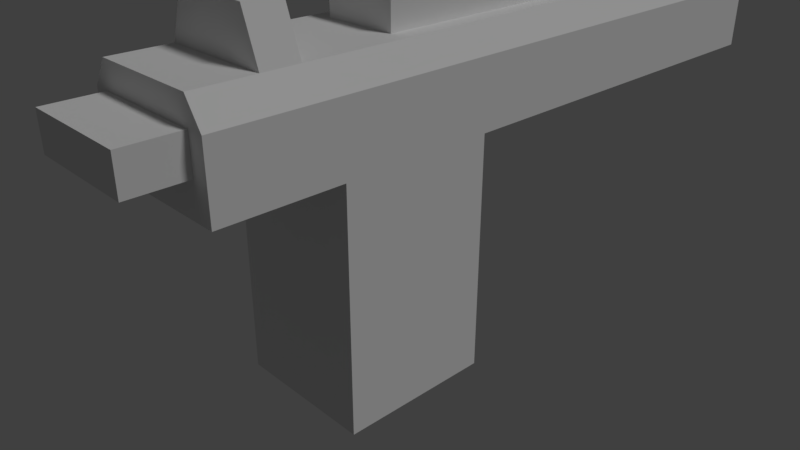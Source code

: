 # Source: PlayerGun.blend  (saved by Blender 2.78.0; exported with 4.5.12 LTS)
import bpy
from mathutils import Matrix  # noqa: F401  (used for matrix-valued properties, if any)

bpy.ops.wm.read_factory_settings(use_empty=True)
scene = bpy.context.scene
scene.name = 'Scene'

# ---- collections
col_collection_1 = bpy.data.collections.new('Collection 1'); scene.collection.children.link(col_collection_1)

# ---- materials (node trees are filled in below, after node groups)
mat_material = bpy.data.materials.new('Material')
mat_material.alpha_threshold = 0.0
mat_material.use_transparent_shadow = False
mat_material.roughness = 0.5
mat_material.line_color = (0.0, 0.0, 0.0, 1.0)
mat_gunbrickmaterial = bpy.data.materials.new('GunBrickMaterial')
mat_gunbrickmaterial.alpha_threshold = 0.0
mat_gunbrickmaterial.use_transparent_shadow = False
mat_gunbrickmaterial.roughness = 0.5

# ---- material node trees

# ---- world
world_world = bpy.data.worlds.new('World'); scene.world = world_world
world_world.color = (0.05088, 0.05088, 0.05088)
world_world.use_sun_shadow = False
world_world.sun_shadow_jitter_overblur = 0.0
world_world.cycles.sampling_method = 'MANUAL'

# ---- cameras
cam_camera = bpy.data.cameras.new('Camera')
cam_camera.clip_end = 100.0
cam_camera.lens = 35.0
cam_camera.sensor_width = 32.0
cam_camera.sensor_height = 18.0
cam_camera.ortho_scale = 7.314
cam_camera.dof.focus_distance = 0.0
cam_camera.dof.aperture_fstop = 128.0

# ---- lights
light_lamp = bpy.data.lights.new('Lamp', 'SUN')
light_lamp.transmission_factor = 0.0
light_lamp.cutoff_distance = 30.0
light_lamp.angle = 0.1993
light_lamp.energy = 1.0
light_lamp.shadow_buffer_clip_start = 1.001
light_lamp.shadow_soft_size = 0.1
light_lamp.shadow_cascade_max_distance = 1000.0

# ---- meshes
me_maingunpart = bpy.data.meshes.new('MainGunpart')
me_maingunpart.from_pydata([(-1.0, -1.88, 2.077), (-1.0, 6.239, 2.077), (-1.0, 0.2815, 2.077), (-1.0, -1.88, -1.253), (-1.0, 0.2815, -1.253), (-1.0, -3.514, 2.077), (-1.0, -1.88, 3.03), (-1.0, 6.239, 3.03), (-1.0, 0.2815, 3.03), (-1.0, -3.514, 3.03), (-1.0, 0.2815, 2.538), (-1.0, -1.88, 2.538), (-1.0, 6.239, 2.538), (-1.0, -3.514, 2.538), (-0.7681, 6.239, 2.077), (-0.7681, -1.88, 2.077), (-0.7681, 6.239, 3.378), (-0.7681, -1.88, 3.378), (-0.7681, -3.514, 2.077), (-0.7681, -1.88, -1.253), (-0.7681, 0.2815, 3.378), (-0.7681, 0.2815, 2.077), (-0.7681, 0.2815, -1.253), (-0.7681, -3.514, 3.378), (-0.7681, -3.514, 3.03), (-0.7681, 6.239, 3.03), (-0.7681, -3.514, 2.538), (-0.7681, 6.239, 2.538), (-0.7681, -4.26, 3.03), (-0.7681, 5.492, 3.03), (-0.7681, -4.26, 2.538), (-0.7681, 5.492, 2.538), (-0.7681, 6.706, 3.03), (-0.7681, 6.706, 2.538), (1.0, -1.88, 2.077), (1.0, 6.239, 2.077), (0.0, 6.239, 2.077), (0.0, -1.88, 2.077), (0.0, 6.239, 3.378), (0.0, -1.88, 3.378), (1.0, 0.2815, 2.077), (0.0, 0.2815, 3.378), (0.0, 0.2815, 2.077), (1.0, -1.88, -1.253), (0.0, -1.88, -1.253), (1.0, 0.2815, -1.253), (0.0, 0.2815, -1.253), (1.0, -3.514, 2.077), (0.0, -3.514, 2.077), (0.0, -3.514, 3.378), (1.0, -1.88, 3.03), (1.0, 6.239, 3.03), (0.0, 6.239, 3.03), (1.0, 0.2815, 3.03), (1.0, -3.514, 3.03), (0.0, -3.514, 3.03), (1.0, 0.2815, 2.538), (1.0, -1.88, 2.538), (1.0, 6.239, 2.538), (0.0, 6.239, 2.538), (1.0, -3.514, 2.538), (0.0, -3.514, 2.538), (0.7681, 6.239, 2.077), (0.7681, -1.88, 2.077), (0.7681, 6.239, 3.378), (0.7681, -1.88, 3.378), (0.7681, -3.514, 2.077), (0.7681, -1.88, -1.253), (0.7681, 0.2815, 3.378), (0.7681, 0.2815, 2.077), (0.7681, 0.2815, -1.253), (0.7681, -3.514, 3.378), (0.7681, -3.514, 3.03), (0.7681, 6.239, 3.03), (0.7681, -3.514, 2.538), (0.7681, 6.239, 2.538), (0.0, 5.492, 2.538), (0.0, 5.492, 3.03), (0.0, -4.26, 3.03), (0.7681, -4.26, 3.03), (0.7681, 5.492, 3.03), (0.0, -4.26, 2.538), (0.7681, -4.26, 2.538), (0.7681, 5.492, 2.538), (0.0, 6.706, 3.03), (0.7681, 6.706, 3.03), (0.7681, 6.706, 2.538), (0.0, -2.201, 3.378), (-0.7681, -2.201, 3.378), (0.7681, -2.201, 3.378), (-0.7681, -2.704, 3.378), (0.7681, -2.704, 3.378), (0.0, -2.704, 3.378), (-0.7681, 6.239, 3.378), (-0.7681, -3.514, 3.378), (0.7681, 6.239, 3.378), (0.7681, -3.514, 3.378), (0.0, -2.201, 4.011), (-0.535, -2.201, 4.011), (0.535, -2.201, 4.011), (-0.535, -2.704, 4.011), (0.535, -2.704, 4.011), (0.0, -2.704, 4.011)], [], [(21, 42, 46, 22), (23, 49, 55, 24, 26, 61, 48, 18, 5, 13, 9), (27, 14, 1, 12), (14, 21, 2, 1), (0, 2, 4, 3), (15, 0, 3, 19), (11, 0, 5, 13), (15, 37, 48, 18), (77, 76, 31, 29), (11, 6, 8, 10), (16, 23, 9, 7), (10, 8, 7, 12), (2, 10, 12, 1), (0, 11, 10, 2), (6, 11, 13, 9), (25, 27, 12, 7), (24, 26, 30, 28), (38, 52, 25, 16), (0, 15, 18, 5), (37, 15, 19, 44), (36, 42, 21, 14), (38, 16, 20, 41), (59, 36, 14, 27), (92, 90, 23, 49), (41, 20, 17, 39), (2, 21, 22, 4), (7, 25, 16), (25, 27, 33, 32), (27, 25, 29, 31), (26, 61, 81, 30), (55, 24, 28, 78), (59, 27, 31, 76), (25, 52, 77, 29), (28, 30, 81, 78), (59, 33, 27), (52, 25, 32, 84), (32, 33, 59, 84), (69, 70, 46, 42), (71, 54, 60, 47, 66, 48, 61, 74, 72, 55, 49), (75, 58, 35, 62), (62, 35, 40, 69), (34, 43, 45, 40), (63, 67, 43, 34), (57, 60, 47, 34), (63, 66, 48, 37), (77, 80, 83, 76), (57, 56, 53, 50), (64, 51, 54, 71), (56, 58, 51, 53), (40, 35, 58, 56), (34, 40, 56, 57), (50, 54, 60, 57), (73, 51, 58, 75), (72, 79, 82, 74), (38, 64, 73, 52), (34, 47, 66, 63), (37, 44, 67, 63), (36, 62, 69, 42), (38, 41, 68, 64), (59, 75, 62, 36), (92, 49, 71, 91), (41, 39, 65, 68), (40, 45, 70, 69), (51, 64, 73), (73, 85, 86, 75), (75, 83, 80, 73), (74, 82, 81, 61), (55, 78, 79, 72), (59, 76, 83, 75), (73, 80, 77, 52), (79, 78, 81, 82), (59, 75, 86), (52, 84, 85, 73), (85, 84, 59, 86), (39, 87, 89, 65), (39, 17, 88, 87), (23, 16, 93, 94), (64, 71, 96, 95), (87, 88, 98, 97), (90, 92, 102, 100), (89, 87, 97, 99), (92, 91, 101, 102), (88, 90, 100, 98), (99, 101, 91, 89), (100, 101, 99, 98)])
_uv = me_maingunpart.uv_layers.new(name='UVMap')
_uv.uv.foreach_set('vector', [0.664, 0.4639, 0.722, 0.4639, 0.722, 0.647, 0.664, 0.647, 0.0, 0.6333, 0.0, 0.591, 0.02629, 0.591, 0.02629, 0.6333, 0.06342, 0.6333, 0.06342, 0.591, 0.09823, 0.591, 0.09823, 0.6333, 0.09823, 0.646, 0.06342, 0.646, 0.02629, 0.646, 0.133, 0.5488, 0.09823, 0.5488, 0.09823, 0.5361, 0.133, 0.5361, 0.896, 0.3275, 0.896, 2.621e-08, 0.9135, 3.604e-08, 0.9135, 0.3275, 0.5746, 0.08979, 0.5746, 0.2086, 0.3233, 0.2086, 0.3233, 0.08979, 0.931, 0.4639, 0.9485, 0.4639, 0.9485, 0.6465, 0.931, 0.6465, 0.6094, 0.08979, 0.5746, 0.08979, 0.5746, 0.0, 0.6094, 1.31e-08, 0.8858, 0.3402, 0.8858, 0.3824, 0.7625, 0.3824, 0.7625, 0.3402, 0.9135, 0.04222, 0.9506, 0.04222, 0.9506, 0.08443, 0.9135, 0.08443, 0.6094, 0.08979, 0.6465, 0.08979, 0.6465, 0.2086, 0.6094, 0.2086, 0.9485, 1.0, 0.9485, 0.4639, 0.9743, 0.4639, 0.9743, 1.0, 0.6094, 0.2086, 0.6465, 0.2086, 0.6465, 0.5361, 0.6094, 0.5361, 0.5746, 0.2086, 0.6094, 0.2086, 0.6094, 0.5361, 0.5746, 0.5361, 0.5746, 0.08979, 0.6094, 0.08979, 0.6094, 0.2086, 0.5746, 0.2086, 0.6465, 0.08979, 0.6094, 0.08979, 0.6094, 1.31e-08, 0.6465, 1.31e-08, 0.1702, 0.5488, 0.133, 0.5488, 0.133, 0.5361, 0.1702, 0.5361, 0.3466, 0.6205, 0.3837, 0.6205, 0.3837, 0.6616, 0.3466, 0.6616, 0.9135, 0.2111, 0.9398, 0.2111, 0.9398, 0.2533, 0.9135, 0.2533, 0.8858, 0.3275, 0.8858, 0.3402, 0.7625, 0.3402, 0.7625, 0.3275, 0.873, 0.4639, 0.931, 0.4639, 0.931, 0.6465, 0.873, 0.6465, 0.838, 0.3275, 0.838, 0.0, 0.896, 2.621e-08, 0.896, 0.3275, 0.7045, 5.242e-08, 0.7625, 0.0, 0.7625, 0.3275, 0.7045, 0.3275, 0.133, 0.591, 0.09823, 0.591, 0.09823, 0.5488, 0.133, 0.5488, 0.2618, 0.5783, 0.2618, 0.5361, 0.323, 0.5361, 0.323, 0.5783, 0.7045, 0.3275, 0.7625, 0.3275, 0.7625, 0.4463, 0.7045, 0.4463, 0.6465, 0.4639, 0.664, 0.4639, 0.664, 0.647, 0.6465, 0.647, 0.3466, 0.559, 0.332, 0.5519, 0.3466, 0.5361, 0.2073, 0.6462, 0.1702, 0.6462, 0.1702, 0.6205, 0.2073, 0.6205, 0.1702, 0.6462, 0.2073, 0.6462, 0.2073, 0.6872, 0.1702, 0.6872, 0.442, 0.6205, 0.442, 0.5783, 0.4984, 0.5783, 0.4984, 0.6205, 0.4984, 0.5783, 0.4984, 0.5361, 0.5548, 0.5361, 0.5548, 0.5783, 0.2054, 0.5783, 0.2054, 0.5361, 0.2618, 0.5361, 0.2618, 0.5783, 0.6112, 0.5361, 0.6112, 0.5783, 0.5548, 0.5783, 0.5548, 0.5361, 0.9506, 0.1689, 0.9135, 0.1689, 0.9135, 0.1266, 0.9506, 0.1266, 0.2054, 0.5783, 0.1702, 0.5361, 0.2054, 0.5361, 0.6112, 0.5783, 0.6112, 0.5361, 0.6465, 0.5361, 0.6465, 0.5783, 0.8858, 0.3275, 0.9229, 0.3275, 0.9254, 0.3697, 0.8858, 0.3697, 0.78, 0.4639, 0.78, 0.647, 0.722, 0.647, 0.722, 0.4639, 0.0, 0.5488, 0.02629, 0.5361, 0.06342, 0.5361, 0.09823, 0.5361, 0.09823, 0.5488, 0.09823, 0.591, 0.06342, 0.591, 0.06342, 0.5488, 0.02629, 0.5488, 0.02629, 0.591, 0.0, 0.591, 0.133, 0.6333, 0.133, 0.646, 0.09823, 0.646, 0.09823, 0.6333, 0.78, 0.3275, 0.7625, 0.3275, 0.7625, 4.259e-08, 0.78, 3.276e-08, 0.2514, 0.4463, 0.0, 0.4463, 2.7e-08, 0.3275, 0.2514, 0.3275, 0.815, 0.4639, 0.815, 0.6465, 0.7975, 0.6465, 0.7975, 0.4639, 0.2861, 0.4463, 0.2861, 0.5361, 0.2514, 0.5361, 0.2514, 0.4463, 0.8858, 0.4247, 0.7625, 0.4247, 0.7625, 0.3824, 0.8858, 0.3824, 0.9135, 0.04222, 0.9135, 0.0, 0.9506, 3.276e-09, 0.9506, 0.04222, 0.2861, 0.4463, 0.2861, 0.3275, 0.3233, 0.3275, 0.3233, 0.4463, 1.0, 1.0, 0.9743, 1.0, 0.9743, 0.4639, 1.0, 0.4639, 0.2861, 0.3275, 0.2861, 2.621e-08, 0.3233, 5.242e-08, 0.3233, 0.3275, 0.2514, 0.3275, 0.2514, 0.0, 0.2861, 2.621e-08, 0.2861, 0.3275, 0.2514, 0.4463, 0.2514, 0.3275, 0.2861, 0.3275, 0.2861, 0.4463, 0.3233, 0.4463, 0.3233, 0.5361, 0.2861, 0.5361, 0.2861, 0.4463, 0.1702, 0.6333, 0.1702, 0.646, 0.133, 0.646, 0.133, 0.6333, 0.2479, 0.6616, 0.2479, 0.6205, 0.285, 0.6205, 0.285, 0.6616, 0.9135, 0.2111, 0.9135, 0.1689, 0.9398, 0.1689, 0.9398, 0.2111, 0.8858, 0.4374, 0.7625, 0.4374, 0.7625, 0.4247, 0.8858, 0.4247, 0.873, 0.4639, 0.873, 0.6465, 0.815, 0.6465, 0.815, 0.4639, 0.838, 0.3275, 0.78, 0.3275, 0.78, 3.276e-08, 0.838, 0.0, 0.7045, 5.242e-08, 0.7045, 0.3275, 0.6465, 0.3275, 0.6465, 0.0, 0.133, 0.591, 0.133, 0.6333, 0.09823, 0.6333, 0.09823, 0.591, 0.2618, 0.5783, 0.323, 0.5783, 0.323, 0.6205, 0.2618, 0.6205, 0.7045, 0.3275, 0.7045, 0.4463, 0.6465, 0.4463, 0.6465, 0.3275, 0.7975, 0.4639, 0.7975, 0.647, 0.78, 0.647, 0.78, 0.4639, 0.7771, 0.4374, 0.7771, 0.4604, 0.7625, 0.4445, 0.2073, 0.6462, 0.2073, 0.6205, 0.2444, 0.6205, 0.2444, 0.6462, 0.2444, 0.6462, 0.2444, 0.6872, 0.2073, 0.6872, 0.2073, 0.6462, 0.442, 0.5361, 0.4984, 0.5361, 0.4984, 0.5783, 0.442, 0.5783, 0.4984, 0.5783, 0.5548, 0.5783, 0.5548, 0.6205, 0.4984, 0.6205, 0.2054, 0.5783, 0.2618, 0.5783, 0.2618, 0.6205, 0.2054, 0.6205, 0.6112, 0.6205, 0.5548, 0.6205, 0.5548, 0.5783, 0.6112, 0.5783, 0.9506, 0.08443, 0.9506, 0.1266, 0.9135, 0.1266, 0.9135, 0.08443, 0.2054, 0.5783, 0.2054, 0.6205, 0.1702, 0.6205, 0.6112, 0.5783, 0.6465, 0.5783, 0.6465, 0.6205, 0.6112, 0.6205, 0.8858, 0.4119, 0.8858, 0.3697, 0.9254, 0.3697, 0.9229, 0.4119, 0.7045, 0.4463, 0.7045, 0.4639, 0.6465, 0.4639, 0.6465, 0.4463, 0.7045, 0.4463, 0.7625, 0.4463, 0.7625, 0.4639, 0.7045, 0.4639, 0.0, 0.0, 0.0, 0.0, 0.0, 0.0, 0.0, 0.0, 0.0, 0.0, 0.0, 0.0, 0.0, 0.0, 0.0, 0.0, 0.442, 0.5783, 0.442, 0.6205, 0.3942, 0.6077, 0.3942, 0.5783, 0.3942, 0.5361, 0.3942, 0.5783, 0.3466, 0.5783, 0.3466, 0.5489, 0.442, 0.5361, 0.442, 0.5783, 0.3942, 0.5783, 0.3942, 0.5489, 0.3942, 0.5783, 0.3942, 0.6205, 0.3466, 0.6077, 0.3466, 0.5783, 0.4596, 0.6557, 0.4217, 0.6557, 0.4217, 0.6205, 0.4596, 0.6205, 0.3837, 0.6205, 0.4217, 0.6205, 0.4217, 0.6557, 0.3837, 0.6557, 0.323, 0.6205, 0.323, 0.6793, 0.285, 0.6793, 0.285, 0.6205])
me_maingunpart.materials.append(mat_material)
me_maingunpart.use_remesh_preserve_volume = False
me_maingunpart.use_remesh_preserve_attributes = False
me_maingunpart.use_mirror_vertex_groups = False
me_maingunpart.use_paint_bone_selection = False
me_maingunpart.use_paint_mask = True
me_maingunpart.update()
me_cube = bpy.data.meshes.new('Cube')
me_cube.from_pydata([(-1.0, -1.0, -1.0), (-1.0, -1.0, 1.0), (-1.0, 1.0, -1.0), (-1.0, 1.0, 1.0), (1.0, -1.0, -1.0), (1.0, -1.0, 1.0), (1.0, 1.0, -1.0), (1.0, 1.0, 1.0)], [], [(0, 1, 3, 2), (2, 3, 7, 6), (6, 7, 5, 4), (4, 5, 1, 0), (2, 6, 4, 0), (7, 3, 1, 5)])
_uv = me_cube.uv_layers.new(name='UVMap')
_uv.uv.foreach_set('vector', [0.6667, 0.3333, 0.3333, 0.3333, 0.3333, 3.974e-08, 0.6667, 0.0, 0.3333, 0.6667, 3.974e-08, 0.6667, 0.0, 0.3333, 0.3333, 0.3333, 0.3333, 0.3333, 1.291e-07, 0.3333, 0.0, 8.941e-08, 0.3333, 0.0, 0.3333, 0.6667, 0.3333, 0.3333, 0.6667, 0.3333, 0.6667, 0.6667, 1.0, 0.3333, 0.6667, 0.3333, 0.6667, 2.98e-08, 1.0, 0.0, 0.3333, 0.6667, 0.3333, 1.0, 4.967e-08, 1.0, 0.0, 0.6667])
me_cube.materials.append(mat_gunbrickmaterial)
me_cube.use_remesh_preserve_volume = False
me_cube.use_remesh_preserve_attributes = False
me_cube.use_mirror_vertex_groups = False
me_cube.update()

# ---- objects
ob_gun = bpy.data.objects.new('Gun', me_maingunpart)
ob_block = bpy.data.objects.new('Block', me_cube)
ob_lamp = bpy.data.objects.new('Lamp', light_lamp)
ob_camera = bpy.data.objects.new('Camera', cam_camera)

# ---- transforms, parenting, visibility, modifiers, constraints
ob_gun.location = (0.0, 0.7113, -0.4178)
ob_gun.lock_rotations_4d = False
ob_gun.empty_display_type = 'ARROWS'
ob_gun.lineart.crease_threshold = 0.0
ob_block.parent = ob_gun
ob_block.location = (0.0, 0.7745, 3.542)
ob_block.scale = (0.5243, 1.572, 0.3179)
ob_block.lineart.crease_threshold = 0.0
ob_lamp.location = (4.076, 1.005, 5.904)
ob_lamp.rotation_euler = (0.6503, 0.05522, 1.866)
ob_lamp.lock_rotations_4d = False
ob_lamp.empty_display_type = 'ARROWS'
ob_lamp.color = (0.0, 0.0, 0.0, 0.0)
ob_lamp.lineart.crease_threshold = 0.0
ob_camera.location = (7.481, -6.508, 5.344)
ob_camera.rotation_euler = (1.109, 0.0, 0.8149)
ob_camera.lock_rotations_4d = False
ob_camera.empty_display_type = 'ARROWS'
ob_camera.color = (0.0, 0.0, 0.0, 0.0)
ob_camera.display_type = 'WIRE'
ob_camera.lineart.crease_threshold = 0.0

# ---- collection membership
col_collection_1.objects.link(ob_gun)
col_collection_1.objects.link(ob_block)
col_collection_1.objects.link(ob_lamp)
col_collection_1.objects.link(ob_camera)

# ---- scene / render settings (as saved in the file)
scene.camera = ob_camera
scene.frame_start = 1; scene.frame_end = 24; scene.frame_set(12)
scene.render.engine = 'BLENDER_EEVEE_NEXT'
scene.render.resolution_percentage = 50
scene.render.dither_intensity = 0.0
scene.cycles.use_denoising = False
scene.cycles.samples = 128
scene.cycles.sampling_pattern = 'TABULATED_SOBOL'
scene.cycles.light_sampling_threshold = 0.0
scene.cycles.use_adaptive_sampling = False
scene.cycles.use_light_tree = False
scene.cycles.blur_glossy = 0.0
scene.cycles.sample_clamp_indirect = 0.0
scene.view_settings.view_transform = 'Standard'
bpy.context.view_layer.update()
